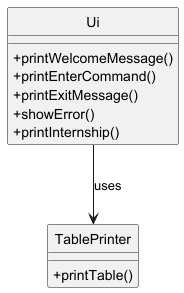

The diagram above was rendered by PlantUML. Its source (embedded in the PNG):
@startuml
hide circle
skinparam classAttributeIconSize 0

class Ui {
  + printWelcomeMessage()
  + printEnterCommand()
  + printExitMessage()
  + showError()
  + printInternship()
}

class TablePrinter {
  + printTable()
}

Ui --> TablePrinter : uses

@enduml